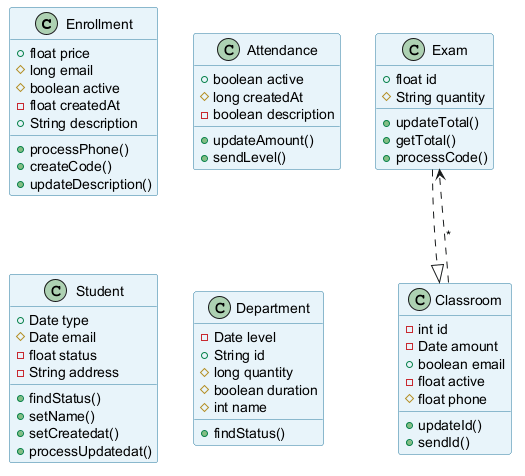

The diagram above was rendered by PlantUML. Its source (embedded in the PNG):
@startuml
skinparam backgroundColor #FFFFFF
skinparam classBackgroundColor #E8F4FA
skinparam classBorderColor #2C7DA0
class Enrollment {
  +float price
  #long email
  #boolean active
  -float createdAt
  +String description
  +processPhone()
  +createCode()
  +updateDescription()
}
class Exam {
  +float id
  #String quantity
  +updateTotal()
  +getTotal()
  +processCode()
}
class Attendance {
  +boolean active
  #long createdAt
  -boolean description
  +updateAmount()
  +sendLevel()
}
class Classroom {
  -int id
  -Date amount
  +boolean email
  -float active
  #float phone
  +updateId()
  +sendId()
}
class Student {
  +Date type
  #Date email
  -float status
  -String address
  +findStatus()
  +setName()
  +setCreatedat()
  +processUpdatedat()
}
class Department {
  -Date level
  +String id
  #long quantity
  #boolean duration
  #int name
  +findStatus()
}
Classroom ..> Exam : "*"
Exam ..|> Classroom
@enduml